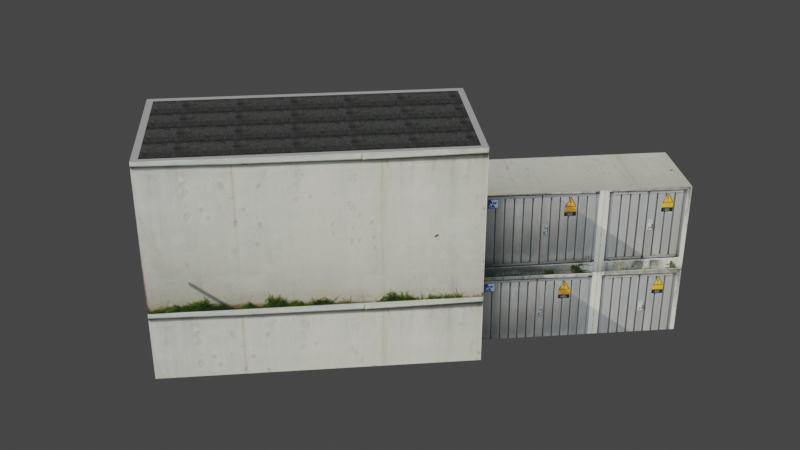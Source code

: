 # Source: EDST_Garage.blend  (saved by Blender 2.90.8; exported with 4.5.12 LTS)
import bpy
from mathutils import Matrix  # noqa: F401  (used for matrix-valued properties, if any)

bpy.ops.wm.read_factory_settings(use_empty=True)
scene = bpy.context.scene
scene.name = 'Scene'

# ---- images (referenced by path relative to the original .blend; pixels are not part of the script)
import os
ASSET_DIR = os.environ.get("B2B_ASSET_DIR", "")  # directory of the original .blend (textures are referenced by path, not embedded)
HERE = os.path.dirname(os.path.abspath(__file__))  # packed textures are extracted next to this script under _unpacked/

def load_image(name, relpath, width, height, colorspace="sRGB"):
    """Load a texture the original file referenced (path relative to the .blend, or extracted next to this script)."""
    p = next((c for c in (os.path.join(HERE, relpath), os.path.join(ASSET_DIR, relpath)) if relpath and os.path.exists(c)), "")
    if p:
        img = bpy.data.images.load(p, check_existing=True)
        img.name = name
    else:  # same state as the original file: an image datablock whose file is absent (Cycles renders it pink)
        img = bpy.data.images.new(name, width, height)
        img.source = "FILE"
        img.filepath = "//" + (relpath or name)
    img.colorspace_settings.name = colorspace
    return img
img_texture_3_jpg = load_image('texture_3.jpg', '_unpacked/texture_3.105ecaf2.jpg', 618, 229, 'sRGB')
img_texture_jpg = load_image('texture.JPG', '_unpacked/texture.0a10b69f.jpg', 552, 270, 'sRGB')
img_texture_0_jpg = load_image('texture_0.jpg', '_unpacked/texture_0.1fc23846.jpg', 618, 475, 'sRGB')
img_texture_1_jpg = load_image('texture_1.jpg', '_unpacked/texture_1.c90c725b.jpg', 134, 90, 'sRGB')
img_texture_2_jpg = load_image('texture_2.JPG', '_unpacked/texture_2.27dfb6a7.jpg', 2332, 1048, 'sRGB')

# ---- materials (node trees are filled in below, after node groups)
mat_material_4 = bpy.data.materials.new('material_4')
mat_material_4.use_transparent_shadow = False
mat_material_4.diffuse_color = (1.0, 1.0, 1.0, 1.0)
mat_material_5 = bpy.data.materials.new('material_5')
mat_material_5.use_transparent_shadow = False
mat_material_5.diffuse_color = (0.6431, 0.698, 0.7333, 1.0)
mat_material_6 = bpy.data.materials.new('material_6')
mat_material_6.use_transparent_shadow = False
mat_material = bpy.data.materials.new('material')
mat_material.use_transparent_shadow = False
mat_material_0 = bpy.data.materials.new('material_0')
mat_material_0.use_transparent_shadow = False
mat_material_1 = bpy.data.materials.new('material_1')
mat_material_1.use_transparent_shadow = False
mat_material_1.diffuse_color = (0.4471, 0.4471, 0.4471, 1.0)
mat_material_2 = bpy.data.materials.new('material_2')
mat_material_2.use_transparent_shadow = False
mat_material_3 = bpy.data.materials.new('material_3')
mat_material_3.use_transparent_shadow = False

# ---- material node trees
mat_material_4.use_nodes = True; mat_material_4.node_tree.nodes.clear()
_N = mat_material_4.node_tree.nodes; _L = mat_material_4.node_tree.links
n0 = _N.new('ShaderNodeBsdfPrincipled'); n0.name = 'Principled BSDF'; n0.location = (0, 300)
n0.distribution = 'GGX'
n0.subsurface_method = 'BURLEY'
n0.inputs[0].default_value = (1.0, 1.0, 1.0, 1.0)
n0.inputs[3].default_value = 1.45
n0.inputs[27].default_value = (0.0, 0.0, 0.0, 1.0)
n0.inputs[28].default_value = 1.0
n1 = _N.new('ShaderNodeOutputMaterial'); n1.name = 'Material Output'; n1.location = (300, 300)
_L.new(n0.outputs[0], n1.inputs[0])
n1.is_active_output = True
mat_material_5.use_nodes = True; mat_material_5.node_tree.nodes.clear()
_N = mat_material_5.node_tree.nodes; _L = mat_material_5.node_tree.links
n0 = _N.new('ShaderNodeBsdfPrincipled'); n0.name = 'Principled BSDF'; n0.location = (0, 300)
n0.distribution = 'GGX'
n0.subsurface_method = 'BURLEY'
n0.inputs[0].default_value = (0.6431, 0.698, 0.7333, 1.0)
n0.inputs[3].default_value = 1.45
n0.inputs[27].default_value = (0.0, 0.0, 0.0, 1.0)
n0.inputs[28].default_value = 1.0
n1 = _N.new('ShaderNodeOutputMaterial'); n1.name = 'Material Output'; n1.location = (300, 300)
_L.new(n0.outputs[0], n1.inputs[0])
n1.is_active_output = True
mat_material_6.use_nodes = True; mat_material_6.node_tree.nodes.clear()
_N = mat_material_6.node_tree.nodes; _L = mat_material_6.node_tree.links
n0 = _N.new('ShaderNodeBsdfPrincipled'); n0.name = 'Principled BSDF'; n0.location = (0, 300)
n0.distribution = 'GGX'
n0.subsurface_method = 'BURLEY'
n0.inputs[3].default_value = 1.45
n0.inputs[27].default_value = (0.0, 0.0, 0.0, 1.0)
n0.inputs[28].default_value = 1.0
n1 = _N.new('ShaderNodeOutputMaterial'); n1.name = 'Material Output'; n1.location = (300, 300)
n2 = _N.new('ShaderNodeTexImage'); n2.name = 'Image Texture'; n2.location = (-300, 300)
n2.label = 'Base Color'
n2.image = img_texture_3_jpg
_L.new(n0.outputs[0], n1.inputs[0])
_L.new(n2.outputs[0], n0.inputs[0])
n1.is_active_output = True
mat_material.use_nodes = True; mat_material.node_tree.nodes.clear()
_N = mat_material.node_tree.nodes; _L = mat_material.node_tree.links
n0 = _N.new('ShaderNodeBsdfPrincipled'); n0.name = 'Principled BSDF'; n0.location = (0, 300)
n0.distribution = 'GGX'
n0.subsurface_method = 'BURLEY'
n0.inputs[3].default_value = 1.45
n0.inputs[27].default_value = (0.0, 0.0, 0.0, 1.0)
n0.inputs[28].default_value = 1.0
n1 = _N.new('ShaderNodeOutputMaterial'); n1.name = 'Material Output'; n1.location = (300, 300)
n2 = _N.new('ShaderNodeTexImage'); n2.name = 'Image Texture'; n2.location = (-300, 300)
n2.label = 'Base Color'
n2.image = img_texture_jpg
_L.new(n0.outputs[0], n1.inputs[0])
_L.new(n2.outputs[0], n0.inputs[0])
n1.is_active_output = True
mat_material_0.use_nodes = True; mat_material_0.node_tree.nodes.clear()
_N = mat_material_0.node_tree.nodes; _L = mat_material_0.node_tree.links
n0 = _N.new('ShaderNodeBsdfPrincipled'); n0.name = 'Principled BSDF'; n0.location = (0, 300)
n0.distribution = 'GGX'
n0.subsurface_method = 'BURLEY'
n0.inputs[3].default_value = 1.45
n0.inputs[27].default_value = (0.0, 0.0, 0.0, 1.0)
n0.inputs[28].default_value = 1.0
n1 = _N.new('ShaderNodeOutputMaterial'); n1.name = 'Material Output'; n1.location = (300, 300)
n2 = _N.new('ShaderNodeTexImage'); n2.name = 'Image Texture'; n2.location = (-300, 300)
n2.label = 'Base Color'
n2.image = img_texture_0_jpg
_L.new(n0.outputs[0], n1.inputs[0])
_L.new(n2.outputs[0], n0.inputs[0])
n1.is_active_output = True
mat_material_1.use_nodes = True; mat_material_1.node_tree.nodes.clear()
_N = mat_material_1.node_tree.nodes; _L = mat_material_1.node_tree.links
n0 = _N.new('ShaderNodeBsdfPrincipled'); n0.name = 'Principled BSDF'; n0.location = (0, 300)
n0.distribution = 'GGX'
n0.subsurface_method = 'BURLEY'
n0.inputs[0].default_value = (0.4471, 0.4471, 0.4471, 1.0)
n0.inputs[3].default_value = 1.45
n0.inputs[27].default_value = (0.0, 0.0, 0.0, 1.0)
n0.inputs[28].default_value = 1.0
n1 = _N.new('ShaderNodeOutputMaterial'); n1.name = 'Material Output'; n1.location = (300, 300)
_L.new(n0.outputs[0], n1.inputs[0])
n1.is_active_output = True
mat_material_2.use_nodes = True; mat_material_2.node_tree.nodes.clear()
_N = mat_material_2.node_tree.nodes; _L = mat_material_2.node_tree.links
n0 = _N.new('ShaderNodeBsdfPrincipled'); n0.name = 'Principled BSDF'; n0.location = (0, 300)
n0.distribution = 'GGX'
n0.subsurface_method = 'BURLEY'
n0.inputs[3].default_value = 1.45
n0.inputs[27].default_value = (0.0, 0.0, 0.0, 1.0)
n0.inputs[28].default_value = 1.0
n1 = _N.new('ShaderNodeOutputMaterial'); n1.name = 'Material Output'; n1.location = (300, 300)
n2 = _N.new('ShaderNodeTexImage'); n2.name = 'Image Texture'; n2.location = (-300, 300)
n2.label = 'Base Color'
n2.image = img_texture_1_jpg
_L.new(n0.outputs[0], n1.inputs[0])
_L.new(n2.outputs[0], n0.inputs[0])
n1.is_active_output = True
mat_material_3.use_nodes = True; mat_material_3.node_tree.nodes.clear()
_N = mat_material_3.node_tree.nodes; _L = mat_material_3.node_tree.links
n0 = _N.new('ShaderNodeBsdfPrincipled'); n0.name = 'Principled BSDF'; n0.location = (0, 300)
n0.distribution = 'GGX'
n0.subsurface_method = 'BURLEY'
n0.inputs[3].default_value = 1.45
n0.inputs[27].default_value = (0.0, 0.0, 0.0, 1.0)
n0.inputs[28].default_value = 1.0
n1 = _N.new('ShaderNodeOutputMaterial'); n1.name = 'Material Output'; n1.location = (300, 300)
n2 = _N.new('ShaderNodeTexImage'); n2.name = 'Image Texture'; n2.location = (-300, 300)
n2.label = 'Base Color'
n2.image = img_texture_2_jpg
_L.new(n0.outputs[0], n1.inputs[0])
_L.new(n2.outputs[0], n0.inputs[0])
n1.is_active_output = True

# ---- world
world_world = bpy.data.worlds.new('World'); scene.world = world_world
world_world.use_nodes = True; world_world.node_tree.nodes.clear()
_N = world_world.node_tree.nodes; _L = world_world.node_tree.links
n0 = _N.new('ShaderNodeOutputWorld'); n0.name = 'World Output'; n0.location = (300, 300)
n1 = _N.new('ShaderNodeBackground'); n1.name = 'Background'; n1.location = (10, 300)
n1.inputs[0].default_value = (0.05088, 0.05088, 0.05088, 1.0)
_L.new(n1.outputs[0], n0.inputs[0])
n0.is_active_output = True
world_world.color = (0.05088, 0.05088, 0.05088)
world_world.use_sun_shadow = False
world_world.sun_shadow_jitter_overblur = 0.0

# ---- meshes
me_id83 = bpy.data.meshes.new('ID83')
me_id83.from_pydata([(-52.85, 163.2, -49.88), (-128.8, -66.49, -49.88), (-204.7, 7.743, -49.88), (23.13, 88.97, -49.88), (23.13, 88.97, -49.88), (-52.85, 163.2, -49.88), (-128.8, -66.49, -49.88), (-204.7, 7.743, -49.88)], [], [(0, 1, 2), (1, 0, 3), (4, 5, 6), (7, 6, 5)])
me_id83.polygons.foreach_set('material_index', [0, 0, 1, 1])
me_id83.materials.append(mat_material_4)
me_id83.materials.append(mat_material_5)
me_id83.use_remesh_fix_poles = True
me_id83.use_remesh_preserve_attributes = False
me_id83.use_mirror_vertex_groups = False
me_id83.update()
me_id89 = bpy.data.meshes.new('ID89')
me_id89.from_pydata([(-128.8, -66.49, -5.642e-14), (-204.7, 7.743, -49.88), (-128.8, -66.49, -49.88), (-204.7, 7.743, -5.642e-14)], [], [(0, 1, 2), (1, 0, 3)])
_uv = me_id89.uv_layers.new(name='ID98')
_uv.uv.foreach_set('vector', [1.0, 1.0, 2.22e-16, 0.0, 1.0, 0.0, 2.22e-16, 0.0, 1.0, 1.0, 2.22e-16, 1.0])
me_id89.materials.append(mat_material_6)
me_id89.use_remesh_fix_poles = True
me_id89.use_remesh_preserve_attributes = False
me_id89.use_mirror_vertex_groups = False
me_id89.update()
me_id102 = bpy.data.meshes.new('ID102')
me_id102.from_pydata([(23.13, 88.97, -49.88), (-128.8, -66.49, -5.642e-14), (-128.8, -66.49, -49.88), (23.13, 88.97, -3.765e-15)], [], [(0, 1, 2), (1, 0, 3)])
_uv = me_id102.uv_layers.new(name='ID106')
_uv.uv.foreach_set('vector', [5.551e-17, -0.4467, -1.0, 5.239e-32, -1.0, -0.4467, -1.0, 5.239e-32, 5.551e-17, -0.4467, -5.551e-17, 5.239e-32])
me_id102.materials.append(mat_material)
me_id102.use_remesh_fix_poles = True
me_id102.use_remesh_preserve_attributes = False
me_id102.use_mirror_vertex_groups = False
me_id102.update()
me_id4 = bpy.data.meshes.new('ID4')
me_id4.from_pydata([(106.2, 2.842e-14, 106.3), (0.0, 0.0, 7.105e-14), (106.2, 0.0, 1.421e-14), (5.684e-14, 0.0, 106.3), (106.2, 2.842e-14, 156.2), (8.527e-14, 1.421e-14, 156.2), (8.527e-14, 1.421e-14, 156.2), (5.684e-14, 217.4, 106.3), (5.684e-14, 0.0, 106.3), (8.527e-14, 217.4, 156.2), (5.684e-14, 217.4, 106.3), (0.0, 0.0, 7.105e-14), (5.684e-14, 0.0, 106.3), (0.0, 217.4, 2.937), (2.842e-14, 217.4, 7.105e-14), (106.2, 217.4, 1.421e-14), (106.2, 2.842e-14, 106.3), (106.2, 0.0, 1.421e-14), (106.2, 217.4, 106.3), (106.2, 217.4, 2.937)], [], [(0, 1, 2), (1, 0, 3), (3, 0, 4), (3, 4, 5), (6, 7, 8), (7, 6, 9), (10, 11, 12), (11, 10, 13), (11, 13, 14), (15, 16, 17), (16, 15, 18), (18, 15, 19)])
_uv = me_id4.uv_layers.new(name='ID13')
_uv.uv.foreach_set('vector', [-1.513, 1.221e-15, -1.0, 1.0, -1.513, 1.0, -1.0, 1.0, -1.513, 1.221e-15, -1.0, 2.22e-16, -1.0, 2.22e-16, -1.513, 1.221e-15, -1.513, -0.4693, -1.0, 2.22e-16, -1.513, -0.4693, -1.0, -0.4693, -1.0, -0.4693, -3.331e-16, -1.11e-15, -1.0, 0.0, -3.331e-16, -1.11e-15, -1.0, -0.4693, -5.551e-16, -0.4693, -4.441e-16, -1.11e-15, -1.0, 1.0, -1.0, 0.0, -1.0, 1.0, -4.441e-16, -1.11e-15, -1.11e-16, 0.9724, -1.0, 1.0, -1.11e-16, 0.9724, 1.11e-16, 1.0, -1.0, 1.0, 2.713e-17, 2.22e-16, 2.28e-16, 1.0, 2.713e-17, 2.22e-16, -1.0, 1.0, -1.0, 2.22e-16, -1.0, 2.22e-16, -1.0, 1.0, -1.0, 0.9724])
me_id4.materials.append(mat_material)
me_id4.use_remesh_fix_poles = True
me_id4.use_remesh_preserve_attributes = False
me_id4.use_mirror_vertex_groups = False
me_id4.update()
me_id17 = bpy.data.meshes.new('ID17')
me_id17.from_pydata([(0.0, 217.4, 2.937), (106.2, 217.4, 106.3), (106.2, 217.4, 2.937), (5.684e-14, 217.4, 106.3)], [], [(0, 1, 2), (1, 0, 3)])
_uv = me_id17.uv_layers.new(name='ID26')
_uv.uv.foreach_set('vector', [1.0, 5.516e-16, 0.0, 1.0, 5.551e-16, 0.0, 0.0, 1.0, 1.0, 5.516e-16, 1.0, 1.0])
me_id17.materials.append(mat_material_0)
me_id17.use_remesh_fix_poles = True
me_id17.use_remesh_preserve_attributes = False
me_id17.use_mirror_vertex_groups = False
me_id17.update()
me_id30 = bpy.data.meshes.new('ID30')
me_id30.from_pydata([(106.2, 217.4, 1.421e-14), (4.863, 212.8, 5.684e-14), (2.842e-14, 217.4, 7.105e-14), (102.7, 212.8, 0.0), (102.7, 4.24, 0.0), (0.0, 0.0, 7.105e-14), (4.863, 4.24, 5.684e-14), (106.2, 0.0, 1.421e-14), (2.842e-14, 217.4, 7.105e-14), (106.2, 217.4, 2.937), (106.2, 217.4, 1.421e-14), (0.0, 217.4, 2.937)], [], [(0, 1, 2), (1, 0, 3), (3, 0, 4), (5, 6, 7), (6, 5, 2), (6, 2, 1), (7, 6, 4), (7, 4, 0), (8, 9, 10), (9, 8, 11)])
me_id30.materials.append(mat_material_1)
me_id30.use_remesh_fix_poles = True
me_id30.use_remesh_preserve_attributes = False
me_id30.use_mirror_vertex_groups = False
me_id30.update()
me_id38 = bpy.data.meshes.new('ID38')
me_id38.from_pydata([(102.7, 212.8, 0.0), (4.863, 4.24, 5.684e-14), (4.863, 212.8, 5.684e-14), (102.7, 4.24, 0.0)], [], [(0, 1, 2), (1, 0, 3)])
_uv = me_id38.uv_layers.new(name='ID47')
_uv.uv.foreach_set('vector', [-4.636, 3.387, 1.119, 7.384, -4.636, 7.383, 1.119, 7.384, -4.636, 3.387, 1.119, 3.387])
me_id38.materials.append(mat_material_2)
me_id38.use_remesh_fix_poles = True
me_id38.use_remesh_preserve_attributes = False
me_id38.use_mirror_vertex_groups = False
me_id38.update()
me_id52 = bpy.data.meshes.new('ID52')
me_id52.from_pydata([(4.263e-14, 142.6, 7.105e-15), (57.39, 2.842e-14, -1.421e-14), (0.0, 0.0, 3.553e-14), (57.39, 142.6, -2.132e-14), (57.39, 8.527e-14, 111.5), (0.0, 0.0, 3.553e-14), (57.39, 2.842e-14, -1.421e-14), (1.137e-13, 8.527e-14, 111.5), (1.137e-13, 8.527e-14, 111.5), (4.263e-14, 142.6, 7.105e-15), (0.0, 0.0, 3.553e-14), (8.527e-14, 142.6, 111.5)], [], [(0, 1, 2), (1, 0, 3), (4, 5, 6), (5, 4, 7), (8, 9, 10), (9, 8, 11)])
_uv = me_id52.uv_layers.new(name='ID56')
_uv.uv.foreach_set('vector', [0.1396, 1.746, 0.8828, 1.164, 0.8828, 1.746, 0.8828, 1.164, 0.1396, 1.746, 0.1396, 1.164, -0.5465, -0.466, -0.2691, 0.5826, -0.5465, 0.5826, -0.2691, 0.5826, -0.5465, -0.466, -0.2691, -0.466, 0.2437, -0.3907, 0.8306, 0.5019, 0.2437, 0.5019, 0.8306, 0.5019, 0.2437, -0.3907, 0.8306, -0.3907])
me_id52.materials.append(mat_material)
me_id52.use_remesh_fix_poles = True
me_id52.use_remesh_preserve_attributes = False
me_id52.use_mirror_vertex_groups = False
me_id52.update()
me_id60 = bpy.data.meshes.new('ID60')
me_id60.from_pydata([(57.39, 142.6, -2.132e-14), (57.39, 8.527e-14, 111.5), (57.39, 2.842e-14, -1.421e-14), (57.39, 142.6, 111.5)], [], [(0, 1, 2), (1, 0, 3)])
_uv = me_id60.uv_layers.new(name='ID69')
_uv.uv.foreach_set('vector', [1.014, 0.9708, 2.0, -0.7863, 2.0, 0.9708, 2.0, -0.7863, 1.014, 0.9708, 1.014, -0.7863])
me_id60.materials.append(mat_material_3)
me_id60.use_remesh_fix_poles = True
me_id60.use_remesh_preserve_attributes = False
me_id60.use_mirror_vertex_groups = False
me_id60.update()
me_id73 = bpy.data.meshes.new('ID73')
me_id73.from_pydata([(4.263e-14, 142.6, 7.105e-15), (57.39, 142.6, 111.5), (57.39, 142.6, -2.132e-14), (8.527e-14, 142.6, 111.5), (8.527e-14, 142.6, 111.5), (4.263e-14, 142.6, 7.105e-15), (57.39, 142.6, 111.5), (57.39, 142.6, -2.132e-14), (1.137e-13, 8.527e-14, 111.5), (57.39, 142.6, 111.5), (8.527e-14, 142.6, 111.5), (57.39, 8.527e-14, 111.5), (57.39, 8.527e-14, 111.5), (1.137e-13, 8.527e-14, 111.5), (57.39, 142.6, 111.5), (8.527e-14, 142.6, 111.5)], [], [(0, 1, 2), (1, 0, 3), (8, 9, 10), (9, 8, 11), (4, 5, 6), (7, 6, 5), (12, 13, 14), (15, 14, 13)])
me_id73.polygons.foreach_set('material_index', [0, 0, 0, 0, 1, 1, 1, 1])
me_id73.materials.append(mat_material_4)
me_id73.materials.append(mat_material_5)
me_id73.use_remesh_fix_poles = True
me_id73.use_remesh_preserve_attributes = False
me_id73.use_mirror_vertex_groups = False
me_id73.update()

# ---- objects
ob_sketchup = bpy.data.objects.new('SketchUp', me_id83)
ob_sketchup_001 = bpy.data.objects.new('SketchUp.001', me_id89)
ob_sketchup_002 = bpy.data.objects.new('SketchUp.002', me_id102)
ob_group_0 = bpy.data.objects.new('group_0', None)
ob_group_1 = bpy.data.objects.new('group_1', me_id4)
ob_group_1_001 = bpy.data.objects.new('group_1.001', me_id17)
ob_group_1_002 = bpy.data.objects.new('group_1.002', me_id30)
ob_group_1_003 = bpy.data.objects.new('group_1.003', me_id38)
ob_group_2 = bpy.data.objects.new('group_2', me_id52)
ob_group_2_001 = bpy.data.objects.new('group_2.001', me_id60)
ob_group_2_002 = bpy.data.objects.new('group_2.002', me_id73)

# ---- transforms, parenting, visibility, modifiers, constraints
ob_sketchup.location = (0.0, 0.0, 0.0)
ob_sketchup.scale = (0.0254, 0.0254, 0.0254)
ob_sketchup.lineart.crease_threshold = 0.0
ob_sketchup_001.location = (0.0, 0.0, 0.0)
ob_sketchup_001.scale = (0.0254, 0.0254, 0.0254)
ob_sketchup_001.lineart.crease_threshold = 0.0
ob_sketchup_002.location = (0.0, 0.0, 0.0)
ob_sketchup_002.scale = (0.0254, 0.0254, 0.0254)
ob_sketchup_002.lineart.crease_threshold = 0.0
ob_group_0.parent = ob_sketchup
ob_group_0.location = (46.84, 265.2, 106.3)
ob_group_0.rotation_euler = (-3.142, 5.255e-16, -0.7738)
ob_group_0.lineart.crease_threshold = 0.0
ob_group_1.parent = ob_group_0
ob_group_1.location = (0.0, 142.6, 0.0)
ob_group_1.lineart.crease_threshold = 0.0
ob_group_1_001.parent = ob_group_0
ob_group_1_001.location = (0.0, 142.6, 0.0)
ob_group_1_001.lineart.crease_threshold = 0.0
ob_group_1_002.parent = ob_group_0
ob_group_1_002.location = (0.0, 142.6, 0.0)
ob_group_1_002.lineart.crease_threshold = 0.0
ob_group_1_003.parent = ob_group_0
ob_group_1_003.location = (0.0, 142.6, 0.0)
ob_group_1_003.lineart.crease_threshold = 0.0
ob_group_2.parent = ob_group_0
ob_group_2.location = (24.16, 0.0, 44.72)
ob_group_2.lineart.crease_threshold = 0.0
ob_group_2_001.parent = ob_group_0
ob_group_2_001.location = (24.16, 0.0, 44.72)
ob_group_2_001.lineart.crease_threshold = 0.0
ob_group_2_002.parent = ob_group_0
ob_group_2_002.location = (24.16, 0.0, 44.72)
ob_group_2_002.lineart.crease_threshold = 0.0

# ---- collection membership
scene.collection.objects.link(ob_sketchup)
scene.collection.objects.link(ob_sketchup_001)
scene.collection.objects.link(ob_sketchup_002)
scene.collection.objects.link(ob_group_0)
scene.collection.objects.link(ob_group_1)
scene.collection.objects.link(ob_group_1_001)
scene.collection.objects.link(ob_group_1_002)
scene.collection.objects.link(ob_group_1_003)
scene.collection.objects.link(ob_group_2)
scene.collection.objects.link(ob_group_2_001)
scene.collection.objects.link(ob_group_2_002)

# ---- scene / render settings (as saved in the file)
scene.frame_start = 1; scene.frame_end = 250; scene.frame_set(1)
scene.render.engine = 'BLENDER_EEVEE_NEXT'
scene.cycles.use_denoising = False
scene.cycles.samples = 128
scene.cycles.sampling_pattern = 'TABULATED_SOBOL'
scene.cycles.use_adaptive_sampling = False
scene.cycles.use_light_tree = False
scene.view_settings.view_transform = 'Filmic'
bpy.context.view_layer.update()

# ---- added for rendering (the .blend has no active camera and no usable light): camera, sun
cam_auto = bpy.data.cameras.new('AutoCamera')
cam_auto.lens = 50.0
cam_auto.sensor_width = 36.0
cam_auto.clip_end = 1000.0
ob_auto_camera = bpy.data.objects.new('AutoCamera', cam_auto)
scene.collection.objects.link(ob_auto_camera)
ob_auto_camera.location = (9.74726, -10.9046, 9.52597)
ob_auto_camera.rotation_euler = (1.09748, -7.21219e-08, 0.694738)
scene.camera = ob_auto_camera
light_auto_sun = bpy.data.lights.new('AutoSun', 'SUN')
light_auto_sun.energy = 3.0
light_auto_sun.angle = 0.0523599
ob_auto_sun = bpy.data.objects.new('AutoSun', light_auto_sun)
scene.collection.objects.link(ob_auto_sun)
ob_auto_sun.rotation_euler = (0.872665, 0.174533, 0.523599)
bpy.context.view_layer.update()
